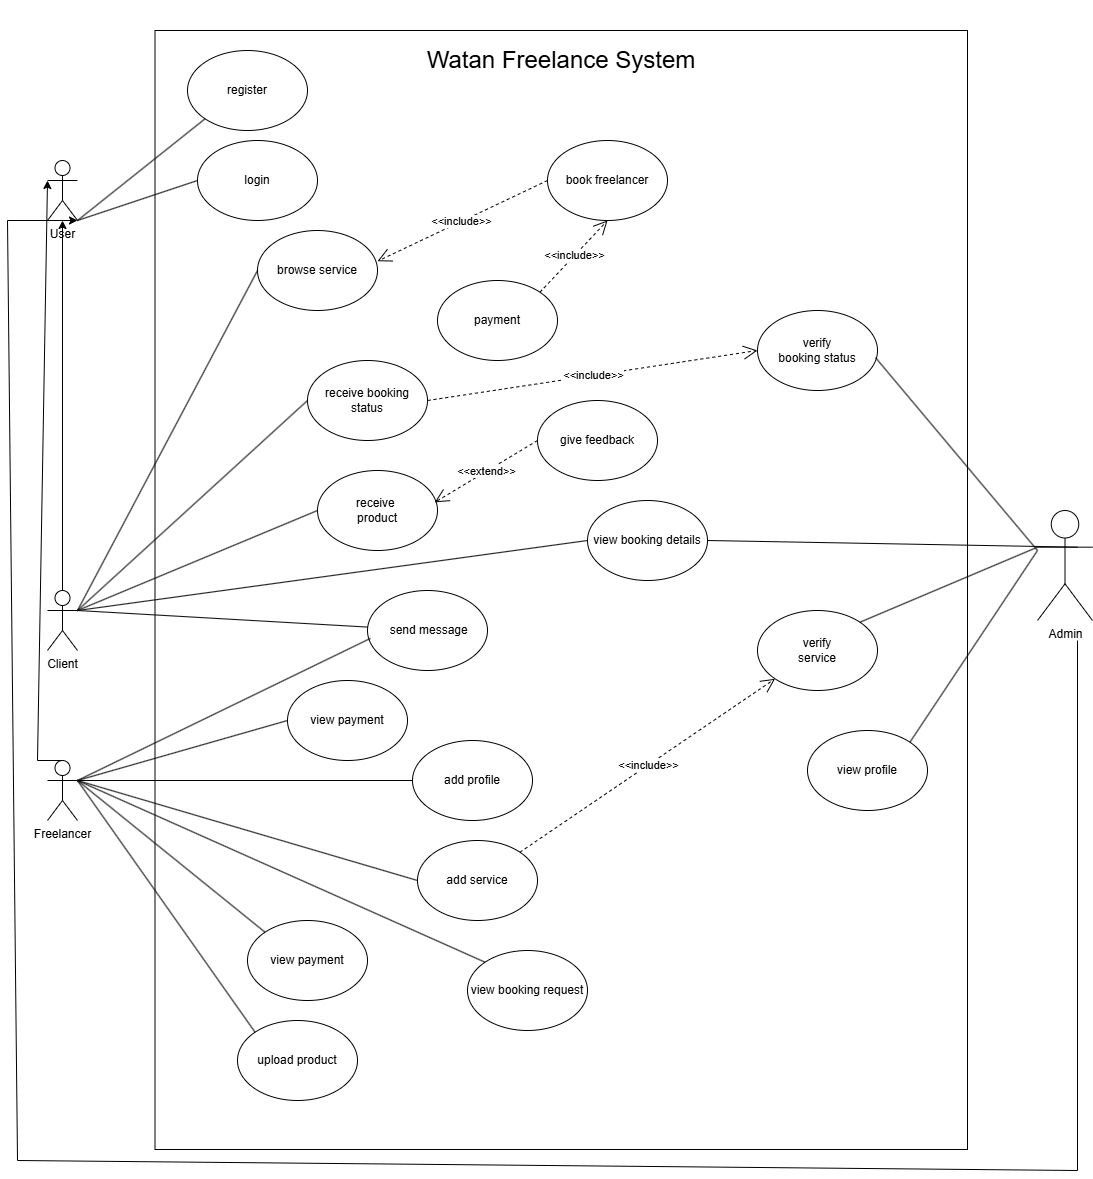

The diagram above was exported from draw.io. Its source (the exported page's mxGraphModel, read from the mxfile embedded in the PNG):
<mxGraphModel dx="3170" dy="2628" grid="1" gridSize="10" guides="1" tooltips="1" connect="1" arrows="1" fold="1" page="1" pageScale="1" pageWidth="850" pageHeight="1100" math="0" shadow="0">
  <root>
    <mxCell id="0" />
    <mxCell id="1" parent="0" />
    <mxCell id="Cwhl78tpR4dEkiKKFbvq-1" value="User" style="shape=umlActor;verticalLabelPosition=bottom;verticalAlign=top;html=1;outlineConnect=0;" parent="1" vertex="1">
      <mxGeometry x="60" y="110" width="30" height="60" as="geometry" />
    </mxCell>
    <mxCell id="Cwhl78tpR4dEkiKKFbvq-2" value="Client" style="shape=umlActor;verticalLabelPosition=bottom;verticalAlign=top;html=1;outlineConnect=0;" parent="1" vertex="1">
      <mxGeometry x="60" y="540" width="30" height="60" as="geometry" />
    </mxCell>
    <mxCell id="Cwhl78tpR4dEkiKKFbvq-3" value="" style="rounded=0;whiteSpace=wrap;html=1;" parent="1" vertex="1">
      <mxGeometry x="167.5" y="-20" width="812.5" height="1119" as="geometry" />
    </mxCell>
    <mxCell id="Cwhl78tpR4dEkiKKFbvq-4" value="register" style="ellipse;whiteSpace=wrap;html=1;" parent="1" vertex="1">
      <mxGeometry x="200" width="120" height="80" as="geometry" />
    </mxCell>
    <mxCell id="Cwhl78tpR4dEkiKKFbvq-5" value="give feedback" style="ellipse;whiteSpace=wrap;html=1;" parent="1" vertex="1">
      <mxGeometry x="550" y="350" width="120" height="80" as="geometry" />
    </mxCell>
    <mxCell id="Cwhl78tpR4dEkiKKFbvq-6" value="Freelancer" style="shape=umlActor;verticalLabelPosition=bottom;verticalAlign=top;html=1;outlineConnect=0;" parent="1" vertex="1">
      <mxGeometry x="60" y="710" width="30" height="60" as="geometry" />
    </mxCell>
    <mxCell id="Cwhl78tpR4dEkiKKFbvq-7" value="browse service" style="ellipse;whiteSpace=wrap;html=1;" parent="1" vertex="1">
      <mxGeometry x="270" y="180" width="120" height="80" as="geometry" />
    </mxCell>
    <mxCell id="Cwhl78tpR4dEkiKKFbvq-8" value="book freelancer" style="ellipse;whiteSpace=wrap;html=1;" parent="1" vertex="1">
      <mxGeometry x="560" y="90" width="120" height="80" as="geometry" />
    </mxCell>
    <mxCell id="Cwhl78tpR4dEkiKKFbvq-9" value="payment" style="ellipse;whiteSpace=wrap;html=1;" parent="1" vertex="1">
      <mxGeometry x="450" y="230" width="120" height="80" as="geometry" />
    </mxCell>
    <mxCell id="Cwhl78tpR4dEkiKKFbvq-10" value="view payment" style="ellipse;whiteSpace=wrap;html=1;" parent="1" vertex="1">
      <mxGeometry x="300" y="630" width="120" height="80" as="geometry" />
    </mxCell>
    <mxCell id="Cwhl78tpR4dEkiKKFbvq-11" value="add profile" style="ellipse;whiteSpace=wrap;html=1;" parent="1" vertex="1">
      <mxGeometry x="425" y="690" width="120" height="80" as="geometry" />
    </mxCell>
    <mxCell id="Cwhl78tpR4dEkiKKFbvq-13" style="edgeStyle=orthogonalEdgeStyle;rounded=0;orthogonalLoop=1;jettySize=auto;html=1;exitX=0.5;exitY=1;exitDx=0;exitDy=0;" parent="1" source="Cwhl78tpR4dEkiKKFbvq-10" target="Cwhl78tpR4dEkiKKFbvq-10" edge="1">
      <mxGeometry relative="1" as="geometry" />
    </mxCell>
    <mxCell id="Cwhl78tpR4dEkiKKFbvq-14" value="view booking request" style="ellipse;whiteSpace=wrap;html=1;" parent="1" vertex="1">
      <mxGeometry x="480" y="900" width="120" height="80" as="geometry" />
    </mxCell>
    <mxCell id="Cwhl78tpR4dEkiKKFbvq-15" value="Admin" style="shape=umlActor;verticalLabelPosition=bottom;verticalAlign=top;html=1;outlineConnect=0;" parent="1" vertex="1">
      <mxGeometry x="1050" y="460" width="55" height="110" as="geometry" />
    </mxCell>
    <mxCell id="Cwhl78tpR4dEkiKKFbvq-24" value="&amp;nbsp;send message" style="ellipse;whiteSpace=wrap;html=1;" parent="1" vertex="1">
      <mxGeometry x="380" y="540" width="120" height="80" as="geometry" />
    </mxCell>
    <mxCell id="Cwhl78tpR4dEkiKKFbvq-27" value="&lt;font style=&quot;font-size: 24px;&quot;&gt;Watan Freelance System&lt;/font&gt;" style="text;html=1;strokeColor=none;fillColor=none;align=center;verticalAlign=middle;whiteSpace=wrap;rounded=0;" parent="1" vertex="1">
      <mxGeometry x="280.75" y="-50" width="586" height="120" as="geometry" />
    </mxCell>
    <mxCell id="Cwhl78tpR4dEkiKKFbvq-28" value="view booking details" style="ellipse;whiteSpace=wrap;html=1;" parent="1" vertex="1">
      <mxGeometry x="600" y="450" width="120" height="80" as="geometry" />
    </mxCell>
    <mxCell id="Cwhl78tpR4dEkiKKFbvq-29" value="view profile" style="ellipse;whiteSpace=wrap;html=1;" parent="1" vertex="1">
      <mxGeometry x="820" y="680" width="120" height="80" as="geometry" />
    </mxCell>
    <mxCell id="Cwhl78tpR4dEkiKKFbvq-31" value="" style="endArrow=classic;html=1;rounded=0;" parent="1" source="Cwhl78tpR4dEkiKKFbvq-2" target="Cwhl78tpR4dEkiKKFbvq-1" edge="1">
      <mxGeometry width="50" height="50" relative="1" as="geometry">
        <mxPoint x="50" y="480" as="sourcePoint" />
        <mxPoint x="100" y="430" as="targetPoint" />
      </mxGeometry>
    </mxCell>
    <mxCell id="Cwhl78tpR4dEkiKKFbvq-32" value="" style="endArrow=classic;html=1;rounded=0;exitX=0.5;exitY=0;exitDx=0;exitDy=0;exitPerimeter=0;" parent="1" source="Cwhl78tpR4dEkiKKFbvq-6" edge="1">
      <mxGeometry width="50" height="50" relative="1" as="geometry">
        <mxPoint x="30" y="780" as="sourcePoint" />
        <mxPoint x="60" y="130" as="targetPoint" />
        <Array as="points">
          <mxPoint x="50" y="710" />
        </Array>
      </mxGeometry>
    </mxCell>
    <mxCell id="Cwhl78tpR4dEkiKKFbvq-35" value="" style="endArrow=none;html=1;rounded=0;entryX=0;entryY=0.5;entryDx=0;entryDy=0;" parent="1" target="Cwhl78tpR4dEkiKKFbvq-28" edge="1">
      <mxGeometry width="50" height="50" relative="1" as="geometry">
        <mxPoint x="90" y="560" as="sourcePoint" />
        <mxPoint x="460" y="710" as="targetPoint" />
      </mxGeometry>
    </mxCell>
    <mxCell id="Cwhl78tpR4dEkiKKFbvq-36" value="verify&lt;div&gt;service&lt;/div&gt;" style="ellipse;whiteSpace=wrap;html=1;" parent="1" vertex="1">
      <mxGeometry x="770" y="560" width="120" height="80" as="geometry" />
    </mxCell>
    <mxCell id="Cwhl78tpR4dEkiKKFbvq-38" value="view payment" style="ellipse;whiteSpace=wrap;html=1;" parent="1" vertex="1">
      <mxGeometry x="260" y="870" width="120" height="80" as="geometry" />
    </mxCell>
    <mxCell id="Cwhl78tpR4dEkiKKFbvq-40" value="upload product" style="ellipse;whiteSpace=wrap;html=1;" parent="1" vertex="1">
      <mxGeometry x="250" y="970" width="120" height="80" as="geometry" />
    </mxCell>
    <mxCell id="Cwhl78tpR4dEkiKKFbvq-42" value="verify&lt;div&gt;booking status&lt;/div&gt;" style="ellipse;whiteSpace=wrap;html=1;" parent="1" vertex="1">
      <mxGeometry x="770" y="260" width="120" height="80" as="geometry" />
    </mxCell>
    <mxCell id="Cwhl78tpR4dEkiKKFbvq-48" value="add service" style="ellipse;whiteSpace=wrap;html=1;" parent="1" vertex="1">
      <mxGeometry x="430" y="790" width="120" height="80" as="geometry" />
    </mxCell>
    <mxCell id="Cwhl78tpR4dEkiKKFbvq-52" value="receive booking&lt;div&gt;status&lt;/div&gt;" style="ellipse;whiteSpace=wrap;html=1;" parent="1" vertex="1">
      <mxGeometry x="320" y="310" width="120" height="80" as="geometry" />
    </mxCell>
    <mxCell id="Cwhl78tpR4dEkiKKFbvq-44" value="receive&amp;nbsp;&lt;div&gt;product&lt;/div&gt;" style="ellipse;whiteSpace=wrap;html=1;" parent="1" vertex="1">
      <mxGeometry x="330" y="420" width="120" height="80" as="geometry" />
    </mxCell>
    <mxCell id="91byZyJS58FiWa7dVr81-1" value="&amp;lt;&amp;lt;include&amp;gt;&amp;gt;" style="endArrow=open;endSize=12;dashed=1;html=1;rounded=0;entryX=0;entryY=1;entryDx=0;entryDy=0;exitX=1;exitY=0;exitDx=0;exitDy=0;" parent="1" source="Cwhl78tpR4dEkiKKFbvq-48" target="Cwhl78tpR4dEkiKKFbvq-36" edge="1">
      <mxGeometry width="160" relative="1" as="geometry">
        <mxPoint x="740" y="500" as="sourcePoint" />
        <mxPoint x="625" y="490" as="targetPoint" />
      </mxGeometry>
    </mxCell>
    <mxCell id="mx_BHIsnu5yDaRqe1pRL-2" value="" style="endArrow=none;html=1;rounded=0;entryX=0;entryY=0.3333333333333333;entryDx=0;entryDy=0;entryPerimeter=0;exitX=1;exitY=0.5;exitDx=0;exitDy=0;" parent="1" source="Cwhl78tpR4dEkiKKFbvq-28" edge="1">
      <mxGeometry width="50" height="50" relative="1" as="geometry">
        <mxPoint x="720" y="510" as="sourcePoint" />
        <mxPoint x="1090" y="496.66666666666674" as="targetPoint" />
      </mxGeometry>
    </mxCell>
    <mxCell id="mx_BHIsnu5yDaRqe1pRL-3" value="" style="endArrow=none;html=1;rounded=0;" parent="1" target="Cwhl78tpR4dEkiKKFbvq-24" edge="1">
      <mxGeometry width="50" height="50" relative="1" as="geometry">
        <mxPoint x="90" y="560" as="sourcePoint" />
        <mxPoint x="140" y="510" as="targetPoint" />
      </mxGeometry>
    </mxCell>
    <mxCell id="mx_BHIsnu5yDaRqe1pRL-4" value="" style="endArrow=none;html=1;rounded=0;entryX=0.024;entryY=0.599;entryDx=0;entryDy=0;entryPerimeter=0;" parent="1" target="Cwhl78tpR4dEkiKKFbvq-24" edge="1">
      <mxGeometry width="50" height="50" relative="1" as="geometry">
        <mxPoint x="90" y="730" as="sourcePoint" />
        <mxPoint x="400" y="590" as="targetPoint" />
      </mxGeometry>
    </mxCell>
    <mxCell id="mx_BHIsnu5yDaRqe1pRL-5" value="&amp;lt;&amp;lt;extend&amp;gt;&amp;gt;" style="endArrow=open;endSize=12;dashed=1;html=1;rounded=0;entryX=0.977;entryY=0.398;entryDx=0;entryDy=0;exitX=0;exitY=0.5;exitDx=0;exitDy=0;entryPerimeter=0;" parent="1" source="Cwhl78tpR4dEkiKKFbvq-5" target="Cwhl78tpR4dEkiKKFbvq-44" edge="1">
      <mxGeometry width="160" relative="1" as="geometry">
        <mxPoint x="540" y="389" as="sourcePoint" />
        <mxPoint x="653" y="360" as="targetPoint" />
        <Array as="points" />
      </mxGeometry>
    </mxCell>
    <mxCell id="Sj7MMXt9iJxPlV1yyyky-1" value="" style="endArrow=none;html=1;rounded=0;entryX=0;entryY=1;entryDx=0;entryDy=0;exitX=1;exitY=1;exitDx=0;exitDy=0;exitPerimeter=0;" parent="1" source="Cwhl78tpR4dEkiKKFbvq-1" target="Cwhl78tpR4dEkiKKFbvq-4" edge="1">
      <mxGeometry width="50" height="50" relative="1" as="geometry">
        <mxPoint x="90" y="280" as="sourcePoint" />
        <mxPoint x="140" y="230" as="targetPoint" />
      </mxGeometry>
    </mxCell>
    <mxCell id="Sj7MMXt9iJxPlV1yyyky-2" value="" style="endArrow=none;html=1;rounded=0;entryX=0;entryY=0.5;entryDx=0;entryDy=0;" parent="1" target="Cwhl78tpR4dEkiKKFbvq-7" edge="1">
      <mxGeometry width="50" height="50" relative="1" as="geometry">
        <mxPoint x="90" y="560" as="sourcePoint" />
        <mxPoint x="140" y="230" as="targetPoint" />
      </mxGeometry>
    </mxCell>
    <mxCell id="Sj7MMXt9iJxPlV1yyyky-3" value="" style="endArrow=none;html=1;rounded=0;entryX=0;entryY=0.5;entryDx=0;entryDy=0;" parent="1" target="Cwhl78tpR4dEkiKKFbvq-52" edge="1">
      <mxGeometry width="50" height="50" relative="1" as="geometry">
        <mxPoint x="90" y="560" as="sourcePoint" />
        <mxPoint x="140" y="230" as="targetPoint" />
      </mxGeometry>
    </mxCell>
    <mxCell id="Sj7MMXt9iJxPlV1yyyky-5" value="" style="endArrow=none;html=1;rounded=0;entryX=0;entryY=0.5;entryDx=0;entryDy=0;" parent="1" edge="1" target="Cwhl78tpR4dEkiKKFbvq-44">
      <mxGeometry width="50" height="50" relative="1" as="geometry">
        <mxPoint x="90" y="560" as="sourcePoint" />
        <mxPoint x="340" y="420" as="targetPoint" />
      </mxGeometry>
    </mxCell>
    <mxCell id="Sj7MMXt9iJxPlV1yyyky-6" value="" style="endArrow=none;html=1;rounded=0;entryX=0;entryY=0.5;entryDx=0;entryDy=0;" parent="1" target="Cwhl78tpR4dEkiKKFbvq-10" edge="1">
      <mxGeometry width="50" height="50" relative="1" as="geometry">
        <mxPoint x="90" y="730" as="sourcePoint" />
        <mxPoint x="140" y="680" as="targetPoint" />
      </mxGeometry>
    </mxCell>
    <mxCell id="Sj7MMXt9iJxPlV1yyyky-7" value="" style="endArrow=none;html=1;rounded=0;entryX=0;entryY=0.5;entryDx=0;entryDy=0;" parent="1" target="Cwhl78tpR4dEkiKKFbvq-11" edge="1">
      <mxGeometry width="50" height="50" relative="1" as="geometry">
        <mxPoint x="90" y="730" as="sourcePoint" />
        <mxPoint x="140" y="680" as="targetPoint" />
      </mxGeometry>
    </mxCell>
    <mxCell id="Sj7MMXt9iJxPlV1yyyky-8" value="" style="endArrow=none;html=1;rounded=0;entryX=0;entryY=0.5;entryDx=0;entryDy=0;" parent="1" target="Cwhl78tpR4dEkiKKFbvq-48" edge="1">
      <mxGeometry width="50" height="50" relative="1" as="geometry">
        <mxPoint x="90" y="730" as="sourcePoint" />
        <mxPoint x="140" y="680" as="targetPoint" />
      </mxGeometry>
    </mxCell>
    <mxCell id="Sj7MMXt9iJxPlV1yyyky-9" value="" style="endArrow=none;html=1;rounded=0;exitX=0;exitY=0;exitDx=0;exitDy=0;" parent="1" source="Cwhl78tpR4dEkiKKFbvq-38" edge="1">
      <mxGeometry width="50" height="50" relative="1" as="geometry">
        <mxPoint x="40" y="780" as="sourcePoint" />
        <mxPoint x="90" y="730" as="targetPoint" />
      </mxGeometry>
    </mxCell>
    <mxCell id="Sj7MMXt9iJxPlV1yyyky-10" value="" style="endArrow=none;html=1;rounded=0;exitX=0;exitY=0;exitDx=0;exitDy=0;" parent="1" source="Cwhl78tpR4dEkiKKFbvq-14" edge="1">
      <mxGeometry width="50" height="50" relative="1" as="geometry">
        <mxPoint x="40" y="780" as="sourcePoint" />
        <mxPoint x="90" y="730" as="targetPoint" />
      </mxGeometry>
    </mxCell>
    <mxCell id="Sj7MMXt9iJxPlV1yyyky-11" value="" style="endArrow=none;html=1;rounded=0;exitX=0;exitY=0;exitDx=0;exitDy=0;" parent="1" source="Cwhl78tpR4dEkiKKFbvq-40" edge="1">
      <mxGeometry width="50" height="50" relative="1" as="geometry">
        <mxPoint x="40" y="780" as="sourcePoint" />
        <mxPoint x="90" y="730" as="targetPoint" />
      </mxGeometry>
    </mxCell>
    <mxCell id="Sj7MMXt9iJxPlV1yyyky-12" value="" style="endArrow=none;html=1;rounded=0;exitX=1;exitY=0;exitDx=0;exitDy=0;entryX=0;entryY=0.3333333333333333;entryDx=0;entryDy=0;entryPerimeter=0;" parent="1" source="Cwhl78tpR4dEkiKKFbvq-36" target="Cwhl78tpR4dEkiKKFbvq-15" edge="1">
      <mxGeometry width="50" height="50" relative="1" as="geometry">
        <mxPoint x="1040" y="550" as="sourcePoint" />
        <mxPoint x="1090" y="500" as="targetPoint" />
      </mxGeometry>
    </mxCell>
    <mxCell id="Sj7MMXt9iJxPlV1yyyky-13" value="" style="endArrow=none;html=1;rounded=0;exitX=1;exitY=0;exitDx=0;exitDy=0;" parent="1" source="Cwhl78tpR4dEkiKKFbvq-29" edge="1">
      <mxGeometry width="50" height="50" relative="1" as="geometry">
        <mxPoint x="1040" y="547" as="sourcePoint" />
        <mxPoint x="1050" y="500" as="targetPoint" />
      </mxGeometry>
    </mxCell>
    <mxCell id="Sj7MMXt9iJxPlV1yyyky-14" value="" style="endArrow=none;html=1;rounded=0;entryX=0.983;entryY=0.588;entryDx=0;entryDy=0;entryPerimeter=0;" parent="1" edge="1" target="Cwhl78tpR4dEkiKKFbvq-42">
      <mxGeometry width="50" height="50" relative="1" as="geometry">
        <mxPoint x="1050" y="500" as="sourcePoint" />
        <mxPoint x="910" y="320" as="targetPoint" />
      </mxGeometry>
    </mxCell>
    <mxCell id="PMzvVjzpeYomDnbtmZKJ-1" value="login" style="ellipse;whiteSpace=wrap;html=1;" parent="1" vertex="1">
      <mxGeometry x="210" y="90" width="120" height="80" as="geometry" />
    </mxCell>
    <mxCell id="PMzvVjzpeYomDnbtmZKJ-2" value="" style="endArrow=none;html=1;rounded=0;entryX=0;entryY=0.5;entryDx=0;entryDy=0;" parent="1" target="PMzvVjzpeYomDnbtmZKJ-1" edge="1">
      <mxGeometry width="50" height="50" relative="1" as="geometry">
        <mxPoint x="90" y="170" as="sourcePoint" />
        <mxPoint x="140" y="120" as="targetPoint" />
      </mxGeometry>
    </mxCell>
    <mxCell id="meZLk3BgIvt4iNapOUN_-1" value="&amp;lt;&amp;lt;include&amp;gt;&amp;gt;" style="endArrow=open;endSize=12;dashed=1;html=1;rounded=0;entryX=0;entryY=0.5;entryDx=0;entryDy=0;exitX=0;exitY=0.5;exitDx=0;exitDy=0;" edge="1" parent="1" source="Cwhl78tpR4dEkiKKFbvq-8">
      <mxGeometry width="160" relative="1" as="geometry">
        <mxPoint x="507" y="180" as="sourcePoint" />
        <mxPoint x="390" y="210.72000000000003" as="targetPoint" />
        <Array as="points" />
      </mxGeometry>
    </mxCell>
    <mxCell id="meZLk3BgIvt4iNapOUN_-2" value="&amp;lt;&amp;lt;include&amp;gt;&amp;gt;" style="endArrow=open;endSize=12;dashed=1;html=1;rounded=0;entryX=0.5;entryY=1;entryDx=0;entryDy=0;exitX=1;exitY=0;exitDx=0;exitDy=0;" edge="1" parent="1" source="Cwhl78tpR4dEkiKKFbvq-9" target="Cwhl78tpR4dEkiKKFbvq-8">
      <mxGeometry width="160" relative="1" as="geometry">
        <mxPoint x="830" y="170" as="sourcePoint" />
        <mxPoint x="700" y="200.72000000000003" as="targetPoint" />
        <Array as="points" />
      </mxGeometry>
    </mxCell>
    <mxCell id="meZLk3BgIvt4iNapOUN_-4" value="&amp;lt;&amp;lt;include&amp;gt;&amp;gt;" style="endArrow=open;endSize=12;dashed=1;html=1;rounded=0;entryX=0;entryY=0.5;entryDx=0;entryDy=0;exitX=1;exitY=0;exitDx=0;exitDy=0;" edge="1" parent="1" target="Cwhl78tpR4dEkiKKFbvq-42">
      <mxGeometry width="160" relative="1" as="geometry">
        <mxPoint x="440" y="350" as="sourcePoint" />
        <mxPoint x="508" y="278" as="targetPoint" />
        <Array as="points" />
      </mxGeometry>
    </mxCell>
    <mxCell id="meZLk3BgIvt4iNapOUN_-6" value="" style="endArrow=classic;html=1;rounded=0;" edge="1" parent="1">
      <mxGeometry width="50" height="50" relative="1" as="geometry">
        <mxPoint x="1090" y="590" as="sourcePoint" />
        <mxPoint x="90" y="170" as="targetPoint" />
        <Array as="points">
          <mxPoint x="1090" y="1120" />
          <mxPoint x="30" y="1110" />
          <mxPoint x="20" y="170" />
        </Array>
      </mxGeometry>
    </mxCell>
  </root>
</mxGraphModel>